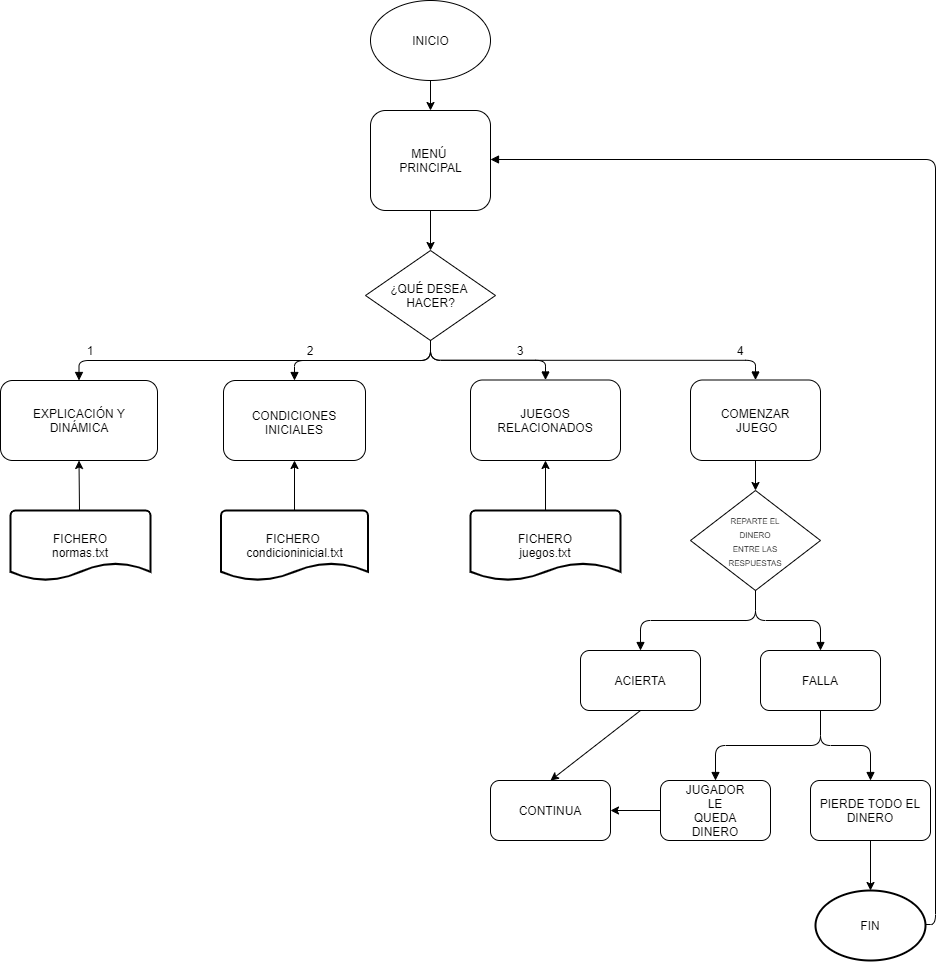

The diagram above was exported from draw.io. Its source (the exported page's mxGraphModel, read from the mxfile embedded in the PNG):
<mxGraphModel dx="1038" dy="580" grid="0" gridSize="10" guides="1" tooltips="1" connect="1" arrows="1" fold="1" page="1" pageScale="1" pageWidth="1100" pageHeight="1700" math="0" shadow="0">
  <root>
    <mxCell id="0" />
    <mxCell id="1" parent="0" />
    <mxCell id="v4T3dHev1j3OLTyn7jkm-1" value="" style="ellipse;whiteSpace=wrap;html=1;" parent="1" vertex="1">
      <mxGeometry x="490" y="20" width="120" height="80" as="geometry" />
    </mxCell>
    <mxCell id="v4T3dHev1j3OLTyn7jkm-2" value="INICIO" style="text;html=1;resizable=0;autosize=1;align=center;verticalAlign=middle;points=[];fillColor=none;strokeColor=none;rounded=0;" parent="1" vertex="1">
      <mxGeometry x="525" y="50" width="50" height="20" as="geometry" />
    </mxCell>
    <mxCell id="v4T3dHev1j3OLTyn7jkm-5" value="" style="rounded=1;whiteSpace=wrap;html=1;" parent="1" vertex="1">
      <mxGeometry x="490" y="130" width="120" height="100" as="geometry" />
    </mxCell>
    <mxCell id="v4T3dHev1j3OLTyn7jkm-6" value="MENÚ&amp;nbsp;&lt;br&gt;PRINCIPAL" style="text;html=1;resizable=0;autosize=1;align=center;verticalAlign=middle;points=[];fillColor=none;strokeColor=none;rounded=0;" parent="1" vertex="1">
      <mxGeometry x="510" y="165" width="80" height="30" as="geometry" />
    </mxCell>
    <mxCell id="v4T3dHev1j3OLTyn7jkm-7" value="" style="rhombus;whiteSpace=wrap;html=1;" parent="1" vertex="1">
      <mxGeometry x="485" y="270" width="130" height="90" as="geometry" />
    </mxCell>
    <mxCell id="v4T3dHev1j3OLTyn7jkm-8" value="¿QUÉ DESEA &lt;br&gt;HACER?" style="text;html=1;resizable=0;autosize=1;align=center;verticalAlign=middle;points=[];fillColor=none;strokeColor=none;rounded=0;" parent="1" vertex="1">
      <mxGeometry x="505" y="300" width="90" height="30" as="geometry" />
    </mxCell>
    <mxCell id="v4T3dHev1j3OLTyn7jkm-15" value="" style="endArrow=classic;html=1;exitX=0.5;exitY=1;exitDx=0;exitDy=0;entryX=0.5;entryY=0;entryDx=0;entryDy=0;" parent="1" source="v4T3dHev1j3OLTyn7jkm-1" target="v4T3dHev1j3OLTyn7jkm-5" edge="1">
      <mxGeometry width="50" height="50" relative="1" as="geometry">
        <mxPoint x="770" y="120" as="sourcePoint" />
        <mxPoint x="820" y="70" as="targetPoint" />
      </mxGeometry>
    </mxCell>
    <mxCell id="v4T3dHev1j3OLTyn7jkm-16" value="" style="endArrow=classic;html=1;exitX=0.5;exitY=1;exitDx=0;exitDy=0;entryX=0.5;entryY=0;entryDx=0;entryDy=0;" parent="1" source="v4T3dHev1j3OLTyn7jkm-5" target="v4T3dHev1j3OLTyn7jkm-7" edge="1">
      <mxGeometry width="50" height="50" relative="1" as="geometry">
        <mxPoint x="710" y="240" as="sourcePoint" />
        <mxPoint x="760" y="190" as="targetPoint" />
      </mxGeometry>
    </mxCell>
    <mxCell id="f-cBhRTYy7ksfh6NXp8o-1" value="" style="rounded=1;whiteSpace=wrap;html=1;" parent="1" vertex="1">
      <mxGeometry x="120" y="400" width="157" height="80" as="geometry" />
    </mxCell>
    <mxCell id="f-cBhRTYy7ksfh6NXp8o-2" value="" style="rounded=1;whiteSpace=wrap;html=1;" parent="1" vertex="1">
      <mxGeometry x="343" y="400" width="142" height="80" as="geometry" />
    </mxCell>
    <mxCell id="f-cBhRTYy7ksfh6NXp8o-3" value="" style="rounded=1;whiteSpace=wrap;html=1;" parent="1" vertex="1">
      <mxGeometry x="590" y="399.5" width="150" height="80.5" as="geometry" />
    </mxCell>
    <mxCell id="f-cBhRTYy7ksfh6NXp8o-6" value="CONDICIONES INICIALES" style="text;html=1;strokeColor=none;fillColor=none;align=center;verticalAlign=middle;whiteSpace=wrap;rounded=0;" parent="1" vertex="1">
      <mxGeometry x="374" y="411.5" width="80" height="60" as="geometry" />
    </mxCell>
    <mxCell id="f-cBhRTYy7ksfh6NXp8o-7" value="EXPLICACIÓN Y DINÁMICA" style="text;html=1;strokeColor=none;fillColor=none;align=center;verticalAlign=middle;whiteSpace=wrap;rounded=0;" parent="1" vertex="1">
      <mxGeometry x="143.5" y="420" width="110" height="40" as="geometry" />
    </mxCell>
    <mxCell id="f-cBhRTYy7ksfh6NXp8o-8" value="JUEGOS RELACIONADOS" style="text;html=1;strokeColor=none;fillColor=none;align=center;verticalAlign=middle;whiteSpace=wrap;rounded=0;" parent="1" vertex="1">
      <mxGeometry x="610" y="410" width="110" height="60" as="geometry" />
    </mxCell>
    <mxCell id="f-cBhRTYy7ksfh6NXp8o-10" value="" style="endArrow=block;endFill=1;html=1;edgeStyle=orthogonalEdgeStyle;align=left;verticalAlign=top;exitX=0.5;exitY=1;exitDx=0;exitDy=0;entryX=0.5;entryY=0;entryDx=0;entryDy=0;" parent="1" source="v4T3dHev1j3OLTyn7jkm-7" target="f-cBhRTYy7ksfh6NXp8o-1" edge="1">
      <mxGeometry x="-1" relative="1" as="geometry">
        <mxPoint x="140" y="399.5" as="sourcePoint" />
        <mxPoint x="300" y="399.5" as="targetPoint" />
        <Array as="points">
          <mxPoint x="550" y="380" />
          <mxPoint x="199" y="380" />
        </Array>
      </mxGeometry>
    </mxCell>
    <mxCell id="f-cBhRTYy7ksfh6NXp8o-17" value="" style="endArrow=block;endFill=1;html=1;edgeStyle=orthogonalEdgeStyle;align=left;verticalAlign=top;exitX=0.5;exitY=1;exitDx=0;exitDy=0;entryX=0.5;entryY=0;entryDx=0;entryDy=0;" parent="1" source="v4T3dHev1j3OLTyn7jkm-7" target="f-cBhRTYy7ksfh6NXp8o-3" edge="1">
      <mxGeometry x="-1" relative="1" as="geometry">
        <mxPoint x="450" y="430" as="sourcePoint" />
        <mxPoint x="610" y="430" as="targetPoint" />
      </mxGeometry>
    </mxCell>
    <mxCell id="f-cBhRTYy7ksfh6NXp8o-19" value="" style="rounded=1;whiteSpace=wrap;html=1;" parent="1" vertex="1">
      <mxGeometry x="810" y="399.5" width="130" height="80.5" as="geometry" />
    </mxCell>
    <mxCell id="f-cBhRTYy7ksfh6NXp8o-20" value="COMENZAR&lt;br&gt;&amp;nbsp;JUEGO" style="text;html=1;strokeColor=none;fillColor=none;align=center;verticalAlign=middle;whiteSpace=wrap;rounded=0;" parent="1" vertex="1">
      <mxGeometry x="820" y="420" width="110" height="40" as="geometry" />
    </mxCell>
    <mxCell id="f-cBhRTYy7ksfh6NXp8o-21" value="" style="endArrow=block;endFill=1;html=1;edgeStyle=orthogonalEdgeStyle;align=left;verticalAlign=top;exitX=0.5;exitY=1;exitDx=0;exitDy=0;entryX=0.5;entryY=0;entryDx=0;entryDy=0;" parent="1" source="v4T3dHev1j3OLTyn7jkm-7" target="f-cBhRTYy7ksfh6NXp8o-2" edge="1">
      <mxGeometry x="-1" relative="1" as="geometry">
        <mxPoint x="450" y="530" as="sourcePoint" />
        <mxPoint x="610" y="530" as="targetPoint" />
      </mxGeometry>
    </mxCell>
    <mxCell id="f-cBhRTYy7ksfh6NXp8o-23" value="" style="endArrow=block;endFill=1;html=1;edgeStyle=orthogonalEdgeStyle;align=left;verticalAlign=top;exitX=0.5;exitY=1;exitDx=0;exitDy=0;entryX=0.5;entryY=0;entryDx=0;entryDy=0;" parent="1" source="v4T3dHev1j3OLTyn7jkm-7" target="f-cBhRTYy7ksfh6NXp8o-19" edge="1">
      <mxGeometry x="-1" relative="1" as="geometry">
        <mxPoint x="450" y="530" as="sourcePoint" />
        <mxPoint x="610" y="530" as="targetPoint" />
      </mxGeometry>
    </mxCell>
    <mxCell id="f-cBhRTYy7ksfh6NXp8o-25" value="1" style="text;html=1;strokeColor=none;fillColor=none;align=center;verticalAlign=middle;whiteSpace=wrap;rounded=0;" parent="1" vertex="1">
      <mxGeometry x="190" y="360" width="40" height="20" as="geometry" />
    </mxCell>
    <mxCell id="f-cBhRTYy7ksfh6NXp8o-26" value="2" style="text;html=1;strokeColor=none;fillColor=none;align=center;verticalAlign=middle;whiteSpace=wrap;rounded=0;" parent="1" vertex="1">
      <mxGeometry x="410" y="360" width="40" height="20" as="geometry" />
    </mxCell>
    <mxCell id="f-cBhRTYy7ksfh6NXp8o-27" value="3" style="text;html=1;strokeColor=none;fillColor=none;align=center;verticalAlign=middle;whiteSpace=wrap;rounded=0;" parent="1" vertex="1">
      <mxGeometry x="620" y="360" width="40" height="20" as="geometry" />
    </mxCell>
    <mxCell id="f-cBhRTYy7ksfh6NXp8o-28" value="4" style="text;html=1;strokeColor=none;fillColor=none;align=center;verticalAlign=middle;whiteSpace=wrap;rounded=0;" parent="1" vertex="1">
      <mxGeometry x="840" y="360" width="40" height="20" as="geometry" />
    </mxCell>
    <mxCell id="f-cBhRTYy7ksfh6NXp8o-34" value="" style="endArrow=classic;html=1;entryX=0.5;entryY=1;entryDx=0;entryDy=0;" parent="1" target="f-cBhRTYy7ksfh6NXp8o-1" edge="1">
      <mxGeometry width="50" height="50" relative="1" as="geometry">
        <mxPoint x="199" y="530" as="sourcePoint" />
        <mxPoint x="200" y="490" as="targetPoint" />
      </mxGeometry>
    </mxCell>
    <mxCell id="2wO03ASHH5h0jNGIDvib-1" value="FICHERO&amp;nbsp;&lt;br&gt;condicioninicial.txt" style="strokeWidth=2;html=1;shape=mxgraph.flowchart.document2;whiteSpace=wrap;size=0.25;" vertex="1" parent="1">
      <mxGeometry x="340.5" y="530" width="147" height="70" as="geometry" />
    </mxCell>
    <mxCell id="2wO03ASHH5h0jNGIDvib-2" value="FICHERO&lt;br&gt;juegos.txt" style="strokeWidth=2;html=1;shape=mxgraph.flowchart.document2;whiteSpace=wrap;size=0.25;" vertex="1" parent="1">
      <mxGeometry x="590" y="530" width="150" height="70" as="geometry" />
    </mxCell>
    <mxCell id="2wO03ASHH5h0jNGIDvib-3" value="" style="endArrow=classic;html=1;exitX=0.5;exitY=0;exitDx=0;exitDy=0;exitPerimeter=0;entryX=0.5;entryY=1;entryDx=0;entryDy=0;" edge="1" parent="1" source="2wO03ASHH5h0jNGIDvib-1" target="f-cBhRTYy7ksfh6NXp8o-2">
      <mxGeometry width="50" height="50" relative="1" as="geometry">
        <mxPoint x="500" y="490" as="sourcePoint" />
        <mxPoint x="550" y="440" as="targetPoint" />
      </mxGeometry>
    </mxCell>
    <mxCell id="2wO03ASHH5h0jNGIDvib-4" value="" style="endArrow=classic;html=1;exitX=0.5;exitY=0;exitDx=0;exitDy=0;exitPerimeter=0;entryX=0.5;entryY=1;entryDx=0;entryDy=0;" edge="1" parent="1" source="2wO03ASHH5h0jNGIDvib-2" target="f-cBhRTYy7ksfh6NXp8o-3">
      <mxGeometry width="50" height="50" relative="1" as="geometry">
        <mxPoint x="500" y="490" as="sourcePoint" />
        <mxPoint x="550" y="440" as="targetPoint" />
      </mxGeometry>
    </mxCell>
    <mxCell id="2wO03ASHH5h0jNGIDvib-5" value="" style="rhombus;whiteSpace=wrap;html=1;" vertex="1" parent="1">
      <mxGeometry x="810" y="510" width="130" height="100" as="geometry" />
    </mxCell>
    <mxCell id="2wO03ASHH5h0jNGIDvib-6" value="&lt;font style=&quot;font-size: 8px&quot;&gt;REPARTE EL DINERO ENTRE LAS RESPUESTAS&lt;/font&gt;" style="text;html=1;strokeColor=none;fillColor=none;align=center;verticalAlign=middle;whiteSpace=wrap;rounded=0;" vertex="1" parent="1">
      <mxGeometry x="855" y="550" width="40" height="20" as="geometry" />
    </mxCell>
    <mxCell id="2wO03ASHH5h0jNGIDvib-7" value="" style="endArrow=classic;html=1;exitX=0.5;exitY=1;exitDx=0;exitDy=0;entryX=0.5;entryY=0;entryDx=0;entryDy=0;" edge="1" parent="1" source="f-cBhRTYy7ksfh6NXp8o-19" target="2wO03ASHH5h0jNGIDvib-5">
      <mxGeometry width="50" height="50" relative="1" as="geometry">
        <mxPoint x="500" y="360" as="sourcePoint" />
        <mxPoint x="550" y="310" as="targetPoint" />
      </mxGeometry>
    </mxCell>
    <mxCell id="2wO03ASHH5h0jNGIDvib-8" value="" style="rounded=1;whiteSpace=wrap;html=1;" vertex="1" parent="1">
      <mxGeometry x="700" y="670" width="120" height="60" as="geometry" />
    </mxCell>
    <mxCell id="2wO03ASHH5h0jNGIDvib-9" value="ACIERTA" style="text;html=1;strokeColor=none;fillColor=none;align=center;verticalAlign=middle;whiteSpace=wrap;rounded=0;" vertex="1" parent="1">
      <mxGeometry x="740" y="690" width="40" height="20" as="geometry" />
    </mxCell>
    <mxCell id="2wO03ASHH5h0jNGIDvib-10" value="" style="rounded=1;whiteSpace=wrap;html=1;" vertex="1" parent="1">
      <mxGeometry x="880" y="670" width="120" height="60" as="geometry" />
    </mxCell>
    <mxCell id="2wO03ASHH5h0jNGIDvib-11" value="FALLA" style="text;html=1;strokeColor=none;fillColor=none;align=center;verticalAlign=middle;whiteSpace=wrap;rounded=0;" vertex="1" parent="1">
      <mxGeometry x="920" y="690" width="40" height="20" as="geometry" />
    </mxCell>
    <mxCell id="2wO03ASHH5h0jNGIDvib-17" value="" style="endArrow=block;endFill=1;html=1;edgeStyle=orthogonalEdgeStyle;align=left;verticalAlign=top;" edge="1" parent="1" source="2wO03ASHH5h0jNGIDvib-5" target="2wO03ASHH5h0jNGIDvib-8">
      <mxGeometry x="-1" relative="1" as="geometry">
        <mxPoint x="450" y="600" as="sourcePoint" />
        <mxPoint x="610" y="600" as="targetPoint" />
      </mxGeometry>
    </mxCell>
    <mxCell id="2wO03ASHH5h0jNGIDvib-19" value="" style="endArrow=block;endFill=1;html=1;edgeStyle=orthogonalEdgeStyle;align=left;verticalAlign=top;entryX=0.5;entryY=0;entryDx=0;entryDy=0;exitX=0.5;exitY=1;exitDx=0;exitDy=0;" edge="1" parent="1" source="2wO03ASHH5h0jNGIDvib-5" target="2wO03ASHH5h0jNGIDvib-10">
      <mxGeometry x="-1" relative="1" as="geometry">
        <mxPoint x="490" y="600" as="sourcePoint" />
        <mxPoint x="650" y="600" as="targetPoint" />
      </mxGeometry>
    </mxCell>
    <mxCell id="2wO03ASHH5h0jNGIDvib-23" value="" style="endArrow=classic;html=1;exitX=0.5;exitY=1;exitDx=0;exitDy=0;entryX=0.5;entryY=0;entryDx=0;entryDy=0;" edge="1" parent="1" source="2wO03ASHH5h0jNGIDvib-8" target="2wO03ASHH5h0jNGIDvib-25">
      <mxGeometry width="50" height="50" relative="1" as="geometry">
        <mxPoint x="550" y="630" as="sourcePoint" />
        <mxPoint x="760" y="810" as="targetPoint" />
      </mxGeometry>
    </mxCell>
    <mxCell id="2wO03ASHH5h0jNGIDvib-25" value="CONTINUA" style="rounded=1;whiteSpace=wrap;html=1;" vertex="1" parent="1">
      <mxGeometry x="610" y="800" width="120" height="60" as="geometry" />
    </mxCell>
    <mxCell id="2wO03ASHH5h0jNGIDvib-26" value="" style="rounded=1;whiteSpace=wrap;html=1;" vertex="1" parent="1">
      <mxGeometry x="780" y="800" width="110" height="60" as="geometry" />
    </mxCell>
    <mxCell id="2wO03ASHH5h0jNGIDvib-27" value="JUGADOR LE QUEDA DINERO" style="text;html=1;strokeColor=none;fillColor=none;align=center;verticalAlign=middle;whiteSpace=wrap;rounded=0;" vertex="1" parent="1">
      <mxGeometry x="815" y="820" width="40" height="20" as="geometry" />
    </mxCell>
    <mxCell id="2wO03ASHH5h0jNGIDvib-30" value="" style="endArrow=classic;html=1;exitX=0;exitY=0.5;exitDx=0;exitDy=0;entryX=1;entryY=0.5;entryDx=0;entryDy=0;" edge="1" parent="1" source="2wO03ASHH5h0jNGIDvib-26" target="2wO03ASHH5h0jNGIDvib-25">
      <mxGeometry width="50" height="50" relative="1" as="geometry">
        <mxPoint x="680" y="880" as="sourcePoint" />
        <mxPoint x="740" y="820" as="targetPoint" />
      </mxGeometry>
    </mxCell>
    <mxCell id="2wO03ASHH5h0jNGIDvib-31" value="PIERDE TODO EL DINERO" style="rounded=1;whiteSpace=wrap;html=1;" vertex="1" parent="1">
      <mxGeometry x="930" y="800" width="120" height="60" as="geometry" />
    </mxCell>
    <mxCell id="2wO03ASHH5h0jNGIDvib-32" value="" style="endArrow=block;endFill=1;html=1;edgeStyle=orthogonalEdgeStyle;align=left;verticalAlign=top;exitX=0.5;exitY=1;exitDx=0;exitDy=0;entryX=0.5;entryY=0;entryDx=0;entryDy=0;" edge="1" parent="1" source="2wO03ASHH5h0jNGIDvib-10" target="2wO03ASHH5h0jNGIDvib-26">
      <mxGeometry x="-0.8857" y="20" relative="1" as="geometry">
        <mxPoint x="620" y="840" as="sourcePoint" />
        <mxPoint x="780" y="840" as="targetPoint" />
        <mxPoint as="offset" />
      </mxGeometry>
    </mxCell>
    <mxCell id="2wO03ASHH5h0jNGIDvib-34" value="" style="endArrow=block;endFill=1;html=1;edgeStyle=orthogonalEdgeStyle;align=left;verticalAlign=top;entryX=0.5;entryY=0;entryDx=0;entryDy=0;" edge="1" parent="1" target="2wO03ASHH5h0jNGIDvib-31">
      <mxGeometry x="-1" relative="1" as="geometry">
        <mxPoint x="940" y="730" as="sourcePoint" />
        <mxPoint x="780" y="840" as="targetPoint" />
      </mxGeometry>
    </mxCell>
    <mxCell id="2wO03ASHH5h0jNGIDvib-36" value="FIN" style="strokeWidth=2;html=1;shape=mxgraph.flowchart.start_1;whiteSpace=wrap;" vertex="1" parent="1">
      <mxGeometry x="935" y="910" width="110" height="70" as="geometry" />
    </mxCell>
    <mxCell id="2wO03ASHH5h0jNGIDvib-37" value="" style="endArrow=classic;html=1;exitX=0.5;exitY=1;exitDx=0;exitDy=0;entryX=0.5;entryY=0;entryDx=0;entryDy=0;entryPerimeter=0;" edge="1" parent="1" source="2wO03ASHH5h0jNGIDvib-31" target="2wO03ASHH5h0jNGIDvib-36">
      <mxGeometry width="50" height="50" relative="1" as="geometry">
        <mxPoint x="680" y="1050" as="sourcePoint" />
        <mxPoint x="730" y="1000" as="targetPoint" />
      </mxGeometry>
    </mxCell>
    <mxCell id="2wO03ASHH5h0jNGIDvib-38" value="FICHERO&lt;br&gt;normas.txt" style="strokeWidth=2;html=1;shape=mxgraph.flowchart.document2;whiteSpace=wrap;size=0.25;" vertex="1" parent="1">
      <mxGeometry x="130" y="530" width="140" height="70" as="geometry" />
    </mxCell>
    <mxCell id="2wO03ASHH5h0jNGIDvib-41" value="" style="endArrow=block;endFill=1;html=1;edgeStyle=orthogonalEdgeStyle;align=left;verticalAlign=top;exitX=1;exitY=0.5;exitDx=0;exitDy=0;exitPerimeter=0;entryX=1;entryY=0.5;entryDx=0;entryDy=0;" edge="1" parent="1">
      <mxGeometry x="-1" relative="1" as="geometry">
        <mxPoint x="1045" y="944" as="sourcePoint" />
        <mxPoint x="610" y="179" as="targetPoint" />
        <Array as="points">
          <mxPoint x="1055" y="944" />
          <mxPoint x="1055" y="179" />
        </Array>
      </mxGeometry>
    </mxCell>
  </root>
</mxGraphModel>